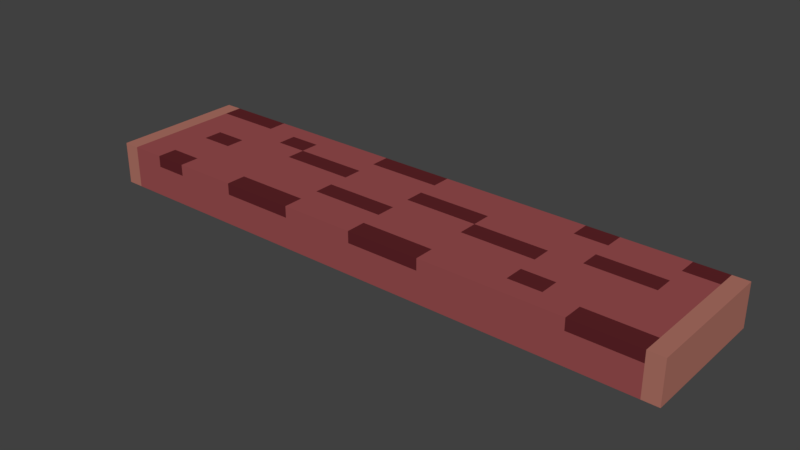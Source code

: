 # Source: log-short.blend  (saved by Blender 2.79.0; exported with 4.5.12 LTS)
import bpy
from mathutils import Matrix  # noqa: F401  (used for matrix-valued properties, if any)

bpy.ops.wm.read_factory_settings(use_empty=True)
scene = bpy.context.scene
scene.name = 'Scene'

# ---- collections
col_collection_1 = bpy.data.collections.new('Collection 1'); scene.collection.children.link(col_collection_1)

# ---- materials (node trees are filled in below, after node groups)
mat_base = bpy.data.materials.new('base')
mat_base.alpha_threshold = 0.0
mat_base.roughness = 0.5
mat_sides = bpy.data.materials.new('sides')
mat_sides.alpha_threshold = 0.0
mat_sides.roughness = 0.5
mat_accent = bpy.data.materials.new('accent')
mat_accent.alpha_threshold = 0.0
mat_accent.roughness = 0.5

# ---- material node trees
mat_base.use_nodes = True; mat_base.node_tree.nodes.clear()
_N = mat_base.node_tree.nodes; _L = mat_base.node_tree.links
n0 = _N.new('ShaderNodeOutputMaterial'); n0.name = 'Material Output'; n0.location = (300, 300)
n1 = _N.new('ShaderNodeBsdfDiffuse'); n1.name = 'Diffuse BSDF'; n1.location = (10, 300)
n1.inputs[0].default_value = (0.3185, 0.07619, 0.07819, 1.0)
_L.new(n1.outputs[0], n0.inputs[0])
n0.is_active_output = True
mat_sides.use_nodes = True; mat_sides.node_tree.nodes.clear()
_N = mat_sides.node_tree.nodes; _L = mat_sides.node_tree.links
n0 = _N.new('ShaderNodeOutputMaterial'); n0.name = 'Material Output'; n0.location = (300, 300)
n1 = _N.new('ShaderNodeBsdfDiffuse'); n1.name = 'Diffuse BSDF'; n1.location = (10, 300)
n1.inputs[0].default_value = (0.4287, 0.1683, 0.1301, 1.0)
_L.new(n1.outputs[0], n0.inputs[0])
n0.is_active_output = True
mat_accent.use_nodes = True; mat_accent.node_tree.nodes.clear()
_N = mat_accent.node_tree.nodes; _L = mat_accent.node_tree.links
n0 = _N.new('ShaderNodeOutputMaterial'); n0.name = 'Material Output'; n0.location = (300, 300)
n1 = _N.new('ShaderNodeBsdfDiffuse'); n1.name = 'Diffuse BSDF'; n1.location = (10, 300)
n1.inputs[0].default_value = (0.1119, 0.01764, 0.02122, 1.0)
_L.new(n1.outputs[0], n0.inputs[0])
n0.is_active_output = True

# ---- world
world_world = bpy.data.worlds.new('World'); scene.world = world_world
world_world.color = (0.05088, 0.05088, 0.05088)
world_world.use_sun_shadow = False
world_world.sun_shadow_jitter_overblur = 0.0
world_world.cycles.sampling_method = 'MANUAL'

# ---- meshes
me_cube = bpy.data.meshes.new('Cube')
me_cube.from_pydata([(-1.461, -0.337, 0.1045), (-1.461, -0.337, -0.1045), (-1.461, 0.337, 0.1045), (-1.461, 0.337, -0.1045), (1.461, -0.337, 0.1045), (1.461, -0.337, -0.1045), (1.461, 0.337, 0.1045), (1.461, 0.337, -0.1045), (-1.461, 0.2423, 0.1045), (-1.461, 0.146, 0.1045), (-1.461, 0.04973, 0.1045), (-1.461, -0.04657, 0.1045), (-1.461, -0.1429, 0.1045), (-1.461, -0.2392, 0.1045), (-1.461, -0.2392, -0.1045), (-1.461, -0.1429, -0.1045), (-1.461, -0.04657, -0.1045), (-1.461, 0.04973, -0.1045), (-1.461, 0.146, -0.1045), (-1.461, 0.2423, -0.1045), (1.461, -0.2392, 0.1045), (1.461, -0.1429, 0.1045), (1.461, -0.04657, 0.1045), (1.461, 0.04973, 0.1045), (1.461, 0.146, 0.1045), (1.461, 0.2423, 0.1045), (1.461, 0.2423, -0.1045), (1.461, 0.146, -0.1045), (1.461, 0.04973, -0.1045), (1.461, -0.04657, -0.1045), (1.461, -0.1429, -0.1045), (1.461, -0.2392, -0.1045), (1.382, 0.337, 0.1045), (0.7305, 0.337, 0.1045), (0.3652, 0.337, 0.1045), (0.0, 0.337, 0.1045), (-0.3652, 0.337, 0.1045), (-0.7305, 0.337, 0.1045), (-1.38, 0.337, 0.1045), (-1.38, 0.337, -0.1045), (-0.7305, 0.337, -0.1045), (-0.3652, 0.337, -0.1045), (0.0, 0.337, -0.1045), (0.3652, 0.337, -0.1045), (0.7305, 0.337, -0.1045), (1.382, 0.337, -0.1045), (-1.38, -0.337, 0.1045), (-0.7305, -0.337, 0.1045), (-0.3652, -0.337, 0.1045), (0.0, -0.337, 0.1045), (0.3652, -0.337, 0.1045), (0.7305, -0.337, 0.1045), (1.382, -0.337, 0.1045), (1.382, -0.337, -0.1045), (0.7305, -0.337, -0.1045), (0.3652, -0.337, -0.1045), (0.0, -0.337, -0.1045), (-0.3652, -0.337, -0.1045), (-0.7305, -0.337, -0.1045), (-1.38, -0.337, -0.1045), (1.382, 0.2423, 0.1045), (0.7305, 0.2423, 0.1045), (0.3652, 0.2423, 0.1045), (0.0, 0.2423, 0.1045), (-0.3652, 0.2423, 0.1045), (-0.7305, 0.2423, 0.1045), (-1.38, 0.2423, 0.1045), (1.382, 0.146, 0.1045), (0.7305, 0.146, 0.1045), (0.3652, 0.146, 0.1045), (0.0, 0.146, 0.1045), (-0.3652, 0.146, 0.1045), (-0.7305, 0.146, 0.1045), (-1.38, 0.146, 0.1045), (1.382, 0.04973, 0.1045), (0.7305, 0.04973, 0.1045), (0.3652, 0.04973, 0.1045), (0.0, 0.04973, 0.1045), (-0.3652, 0.04973, 0.1045), (-0.7305, 0.04973, 0.1045), (-1.38, 0.04973, 0.1045), (1.382, -0.04657, 0.1045), (0.7305, -0.04657, 0.1045), (0.3652, -0.04657, 0.1045), (0.0, -0.04657, 0.1045), (-0.3652, -0.04657, 0.1045), (-0.7305, -0.04657, 0.1045), (-1.38, -0.04657, 0.1045), (1.382, -0.1429, 0.1045), (0.7305, -0.1429, 0.1045), (0.3652, -0.1429, 0.1045), (0.0, -0.1429, 0.1045), (-0.3652, -0.1429, 0.1045), (-0.7305, -0.1429, 0.1045), (-1.38, -0.1429, 0.1045), (1.382, -0.2392, 0.1045), (0.7305, -0.2392, 0.1045), (0.3652, -0.2392, 0.1045), (0.0, -0.2392, 0.1045), (-0.3652, -0.2392, 0.1045), (-0.7305, -0.2392, 0.1045), (-1.38, -0.2392, 0.1045), (-0.8875, 0.337, 0.1045), (-1.05, 0.337, 0.1045), (-1.212, 0.337, 0.1045), (-1.212, 0.337, -0.1045), (-1.05, 0.337, -0.1045), (-0.8875, 0.337, -0.1045), (-1.212, -0.337, 0.1045), (-1.05, -0.337, 0.1045), (-0.8875, -0.337, 0.1045), (-0.8875, -0.337, -0.1045), (-1.05, -0.337, -0.1045), (-1.212, -0.337, -0.1045), (-0.8875, 0.2423, 0.1045), (-1.05, 0.2423, 0.1045), (-1.212, 0.2423, 0.1045), (-0.8875, 0.146, 0.1045), (-1.05, 0.146, 0.1045), (-1.212, 0.146, 0.1045), (-0.8875, 0.04973, 0.1045), (-1.05, 0.04973, 0.1045), (-1.212, 0.04973, 0.1045), (-0.8875, -0.04657, 0.1045), (-1.05, -0.04657, 0.1045), (-1.212, -0.04657, 0.1045), (-0.8875, -0.1429, 0.1045), (-1.05, -0.1429, 0.1045), (-1.212, -0.1429, 0.1045), (-0.8875, -0.2392, 0.1045), (-1.05, -0.2392, 0.1045), (-1.212, -0.2392, 0.1045), (1.219, 0.337, 0.1045), (1.056, 0.337, 0.1045), (0.8934, 0.337, 0.1045), (0.8934, 0.337, -0.1045), (1.056, 0.337, -0.1045), (1.219, 0.337, -0.1045), (0.8934, -0.337, 0.1045), (1.056, -0.337, 0.1045), (1.219, -0.337, 0.1045), (1.219, -0.337, -0.1045), (1.056, -0.337, -0.1045), (0.8934, -0.337, -0.1045), (1.219, 0.2423, 0.1045), (1.056, 0.2423, 0.1045), (0.8934, 0.2423, 0.1045), (1.219, 0.146, 0.1045), (1.056, 0.146, 0.1045), (0.8934, 0.146, 0.1045), (1.219, 0.04973, 0.1045), (1.056, 0.04973, 0.1045), (0.8934, 0.04973, 0.1045), (1.219, -0.04657, 0.1045), (1.056, -0.04657, 0.1045), (0.8934, -0.04657, 0.1045), (1.219, -0.1429, 0.1045), (1.056, -0.1429, 0.1045), (0.8934, -0.1429, 0.1045), (1.219, -0.2392, 0.1045), (1.056, -0.2392, 0.1045), (0.8934, -0.2392, 0.1045), (-1.461, -0.337, 0.0479), (-1.461, 0.337, 0.0479), (1.461, 0.337, 0.0479), (1.461, -0.337, 0.0479), (1.461, 0.2423, 0.0479), (1.461, 0.146, 0.0479), (1.461, 0.04973, 0.0479), (1.461, -0.04657, 0.0479), (1.461, -0.1429, 0.0479), (1.461, -0.2392, 0.0479), (-1.461, -0.2392, 0.0479), (-1.461, -0.1429, 0.0479), (-1.461, -0.04657, 0.0479), (-1.461, 0.04973, 0.0479), (-1.461, 0.146, 0.0479), (-1.461, 0.2423, 0.0479), (1.382, -0.337, 0.0479), (0.7305, -0.337, 0.0479), (0.3652, -0.337, 0.0479), (0.0, -0.337, 0.0479), (-0.3652, -0.337, 0.0479), (-0.7305, -0.337, 0.0479), (-1.38, -0.337, 0.0479), (-1.38, 0.337, 0.0479), (-0.7305, 0.337, 0.0479), (-0.3652, 0.337, 0.0479), (0.0, 0.337, 0.0479), (0.3652, 0.337, 0.0479), (0.7305, 0.337, 0.0479), (1.382, 0.337, 0.0479), (-1.212, 0.337, 0.0479), (-1.05, 0.337, 0.0479), (-0.8875, 0.337, 0.0479), (-0.8875, -0.337, 0.0479), (-1.05, -0.337, 0.0479), (-1.212, -0.337, 0.0479), (0.8934, 0.337, 0.0479), (1.056, 0.337, 0.0479), (1.219, 0.337, 0.0479), (1.219, -0.337, 0.0479), (1.056, -0.337, 0.0479), (0.8934, -0.337, 0.0479)], [], [(177, 19, 3, 163), (191, 45, 7, 164), (171, 31, 5, 165), (184, 59, 1, 162), (95, 20, 4, 52), (32, 6, 25, 60), (60, 25, 24, 67), (67, 24, 23, 74), (74, 23, 22, 81), (81, 22, 21, 88), (88, 21, 20, 95), (164, 7, 26, 166), (166, 26, 27, 167), (167, 27, 28, 168), (168, 28, 29, 169), (169, 29, 30, 170), (170, 30, 31, 171), (162, 1, 14, 172), (172, 14, 15, 173), (173, 15, 16, 174), (174, 16, 17, 175), (175, 17, 18, 176), (176, 18, 19, 177), (12, 94, 101, 13), (126, 93, 100, 129), (93, 92, 99, 100), (92, 91, 98, 99), (91, 90, 97, 98), (90, 89, 96, 97), (156, 88, 95, 159), (11, 87, 94, 12), (123, 86, 93, 126), (86, 85, 92, 93), (85, 84, 91, 92), (84, 83, 90, 91), (83, 82, 89, 90), (153, 81, 88, 156), (10, 80, 87, 11), (120, 79, 86, 123), (79, 78, 85, 86), (78, 77, 84, 85), (77, 76, 83, 84), (76, 75, 82, 83), (150, 74, 81, 153), (9, 73, 80, 10), (117, 72, 79, 120), (72, 71, 78, 79), (71, 70, 77, 78), (70, 69, 76, 77), (69, 68, 75, 76), (147, 67, 74, 150), (8, 66, 73, 9), (114, 65, 72, 117), (65, 64, 71, 72), (64, 63, 70, 71), (63, 62, 69, 70), (62, 61, 68, 69), (144, 60, 67, 147), (2, 38, 66, 8), (102, 37, 65, 114), (37, 36, 64, 65), (36, 35, 63, 64), (35, 34, 62, 63), (34, 33, 61, 62), (132, 32, 60, 144), (13, 101, 46, 0), (129, 100, 47, 110), (100, 99, 48, 47), (99, 98, 49, 48), (98, 97, 50, 49), (97, 96, 51, 50), (159, 95, 52, 140), (165, 5, 53, 178), (203, 143, 54, 179), (179, 54, 55, 180), (180, 55, 56, 181), (181, 56, 57, 182), (182, 57, 58, 183), (197, 113, 59, 184), (163, 3, 39, 185), (194, 107, 40, 186), (186, 40, 41, 187), (187, 41, 42, 188), (188, 42, 43, 189), (189, 43, 44, 190), (200, 137, 45, 191), (185, 39, 105, 192), (192, 105, 106, 193), (193, 106, 107, 194), (183, 58, 111, 195), (195, 111, 112, 196), (196, 112, 113, 197), (101, 131, 108, 46), (131, 130, 109, 108), (130, 129, 110, 109), (38, 104, 116, 66), (104, 103, 115, 116), (103, 102, 114, 115), (66, 116, 119, 73), (116, 115, 118, 119), (115, 114, 117, 118), (73, 119, 122, 80), (119, 118, 121, 122), (118, 117, 120, 121), (80, 122, 125, 87), (122, 121, 124, 125), (121, 120, 123, 124), (87, 125, 128, 94), (125, 124, 127, 128), (124, 123, 126, 127), (94, 128, 131, 101), (128, 127, 130, 131), (127, 126, 129, 130), (190, 44, 135, 198), (198, 135, 136, 199), (199, 136, 137, 200), (178, 53, 141, 201), (201, 141, 142, 202), (202, 142, 143, 203), (96, 161, 138, 51), (161, 160, 139, 138), (160, 159, 140, 139), (33, 134, 146, 61), (134, 133, 145, 146), (133, 132, 144, 145), (61, 146, 149, 68), (146, 145, 148, 149), (145, 144, 147, 148), (68, 149, 152, 75), (149, 148, 151, 152), (148, 147, 150, 151), (75, 152, 155, 82), (152, 151, 154, 155), (151, 150, 153, 154), (82, 155, 158, 89), (155, 154, 157, 158), (154, 153, 156, 157), (89, 158, 161, 96), (158, 157, 160, 161), (157, 156, 159, 160), (14, 1, 59, 113, 112, 111, 58, 57, 56, 55, 54, 143, 142, 141, 53, 5, 31, 30, 29, 28, 27, 26, 7, 45, 137, 136, 135, 44, 43, 42, 41, 40, 107, 106, 105, 39, 3, 19, 18, 17, 16, 15), (139, 202, 203, 138), (140, 201, 202, 139), (52, 178, 201, 140), (133, 199, 200, 132), (134, 198, 199, 133), (33, 190, 198, 134), (109, 196, 197, 108), (110, 195, 196, 109), (47, 183, 195, 110), (103, 193, 194, 102), (104, 192, 193, 103), (38, 185, 192, 104), (132, 200, 191, 32), (34, 189, 190, 33), (35, 188, 189, 34), (36, 187, 188, 35), (37, 186, 187, 36), (102, 194, 186, 37), (2, 163, 185, 38), (108, 197, 184, 46), (48, 182, 183, 47), (49, 181, 182, 48), (50, 180, 181, 49), (51, 179, 180, 50), (138, 203, 179, 51), (4, 165, 178, 52), (9, 176, 177, 8), (10, 175, 176, 9), (11, 174, 175, 10), (12, 173, 174, 11), (13, 172, 173, 12), (0, 162, 172, 13), (21, 170, 171, 20), (22, 169, 170, 21), (23, 168, 169, 22), (24, 167, 168, 23), (25, 166, 167, 24), (6, 164, 166, 25), (46, 184, 162, 0), (20, 171, 165, 4), (32, 191, 164, 6), (8, 177, 163, 2)])
me_cube.polygons.foreach_set('material_index', [1, 1, 1, 1, 1, 1, 1, 1, 1, 1, 1, 1, 1, 1, 1, 1, 1, 1, 1, 1, 1, 1, 1, 1, 0, 0, 0, 0, 0, 0, 1, 0, 0, 2, 0, 0, 0, 1, 0, 0, 0, 0, 2, 0, 1, 0, 2, 0, 2, 0, 0, 1, 2, 0, 0, 0, 0, 0, 1, 0, 0, 2, 0, 0, 2, 1, 0, 2, 0, 2, 0, 2, 1, 0, 0, 0, 0, 0, 0, 1, 0, 0, 0, 0, 0, 0, 0, 0, 0, 0, 0, 0, 0, 2, 0, 2, 2, 0, 0, 0, 0, 0, 0, 0, 0, 2, 0, 0, 0, 0, 0, 0, 0, 0, 0, 0, 0, 0, 0, 0, 0, 2, 2, 0, 0, 0, 0, 0, 0, 2, 2, 0, 0, 0, 0, 0, 0, 2, 0, 0, 0, 0, 2, 2, 0, 0, 2, 2, 0, 0, 0, 2, 2, 2, 0, 0, 2, 0, 0, 1, 0, 2, 0, 2, 0, 0, 1, 1, 1, 1, 1, 1, 1, 1, 1, 1, 1, 1, 1, 1, 1, 1, 1])
me_cube.materials.append(mat_base)
me_cube.materials.append(mat_sides)
me_cube.materials.append(mat_accent)
me_cube.use_remesh_preserve_volume = False
me_cube.use_remesh_preserve_attributes = False
me_cube.use_mirror_vertex_groups = False
me_cube.update()

# ---- objects
ob_cube = bpy.data.objects.new('Cube', me_cube)

# ---- transforms, parenting, visibility, modifiers, constraints
ob_cube.location = (0.0, 0.0, 0.108)
ob_cube.lineart.crease_threshold = 0.0

# ---- collection membership
col_collection_1.objects.link(ob_cube)

# ---- scene / render settings (as saved in the file)
scene.frame_start = 1; scene.frame_end = 250; scene.frame_set(1)
scene.render.engine = 'CYCLES'
scene.render.resolution_percentage = 50
scene.render.dither_intensity = 0.0
scene.cycles.use_denoising = False
scene.cycles.samples = 128
scene.cycles.sampling_pattern = 'TABULATED_SOBOL'
scene.cycles.use_adaptive_sampling = False
scene.cycles.use_light_tree = False
scene.cycles.blur_glossy = 0.0
scene.cycles.sample_clamp_indirect = 0.0
scene.view_settings.view_transform = 'Standard'
bpy.context.view_layer.update()

# ---- added for rendering (the .blend has no active camera and no usable light): camera, sun
cam_auto = bpy.data.cameras.new('AutoCamera')
cam_auto.lens = 50.0
cam_auto.sensor_width = 36.0
cam_auto.clip_end = 1000.0
ob_auto_camera = bpy.data.objects.new('AutoCamera', cam_auto)
scene.collection.objects.link(ob_auto_camera)
ob_auto_camera.location = (2.78107, -3.33728, 2.33282)
ob_auto_camera.rotation_euler = (1.09748, -7.21219e-08, 0.694738)
scene.camera = ob_auto_camera
light_auto_sun = bpy.data.lights.new('AutoSun', 'SUN')
light_auto_sun.energy = 3.0
light_auto_sun.angle = 0.0523599
ob_auto_sun = bpy.data.objects.new('AutoSun', light_auto_sun)
scene.collection.objects.link(ob_auto_sun)
ob_auto_sun.rotation_euler = (0.872665, 0.174533, 0.523599)
bpy.context.view_layer.update()
